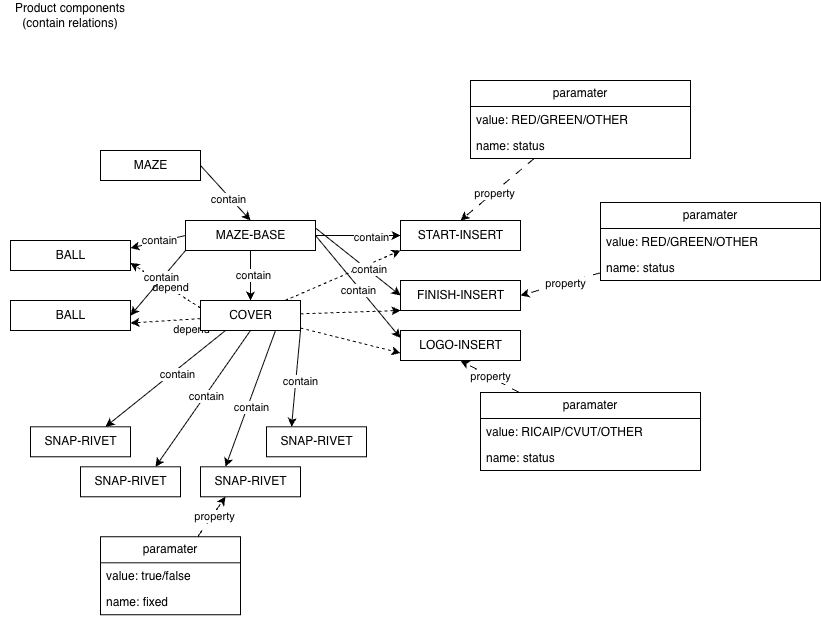

The diagram above was exported from draw.io. Its source (the exported page's mxGraphModel, read from the mxfile embedded in the PNG):
<mxGraphModel dx="1018" dy="782" grid="1" gridSize="10" guides="1" tooltips="1" connect="1" arrows="1" fold="1" page="1" pageScale="1" pageWidth="1169" pageHeight="827" math="0" shadow="0">
  <root>
    <mxCell id="0" />
    <mxCell id="1" parent="0" />
    <mxCell id="2" parent="1" style="html=1;" value="MAZE" vertex="1">
      <mxGeometry height="30" width="100" x="120" y="180" as="geometry" />
    </mxCell>
    <mxCell id="3" edge="1" parent="1" source="23" style="rounded=0;orthogonalLoop=1;jettySize=auto;html=1;exitX=0.5;exitY=1;exitDx=0;exitDy=0;entryX=0.5;entryY=0;entryDx=0;entryDy=0;" target="12">
      <mxGeometry relative="1" as="geometry">
        <mxPoint x="160" y="280" as="targetPoint" />
      </mxGeometry>
    </mxCell>
    <mxCell id="4" connectable="0" parent="3" style="edgeLabel;html=1;align=center;verticalAlign=middle;resizable=0;points=[];" value="contain" vertex="1">
      <mxGeometry relative="1" x="-0.04" y="2" as="geometry">
        <mxPoint as="offset" />
      </mxGeometry>
    </mxCell>
    <mxCell id="5" edge="1" parent="1" source="12" style="rounded=0;orthogonalLoop=1;jettySize=auto;html=1;entryX=1;entryY=0.75;entryDx=0;entryDy=0;dashed=1;exitX=0;exitY=0.25;exitDx=0;exitDy=0;" target="32">
      <mxGeometry relative="1" as="geometry" />
    </mxCell>
    <mxCell id="6" connectable="0" parent="5" style="edgeLabel;html=1;align=center;verticalAlign=middle;resizable=0;points=[];" value="depend" vertex="1">
      <mxGeometry relative="1" x="-0.1066" y="-1" as="geometry">
        <mxPoint as="offset" />
      </mxGeometry>
    </mxCell>
    <mxCell id="7" edge="1" parent="1" source="12" style="rounded=0;orthogonalLoop=1;jettySize=auto;html=1;entryX=0;entryY=0.75;entryDx=0;entryDy=0;dashed=1;" target="29">
      <mxGeometry relative="1" as="geometry" />
    </mxCell>
    <mxCell id="8" edge="1" parent="1" source="12" style="rounded=0;orthogonalLoop=1;jettySize=auto;html=1;entryX=0;entryY=1;entryDx=0;entryDy=0;dashed=1;" target="26">
      <mxGeometry relative="1" as="geometry" />
    </mxCell>
    <mxCell id="9" edge="1" parent="1" source="12" style="rounded=0;orthogonalLoop=1;jettySize=auto;html=1;entryX=0;entryY=1;entryDx=0;entryDy=0;dashed=1;" target="16">
      <mxGeometry relative="1" as="geometry" />
    </mxCell>
    <mxCell id="10" edge="1" parent="1" source="12" style="rounded=0;orthogonalLoop=1;jettySize=auto;html=1;entryX=1;entryY=0.75;entryDx=0;entryDy=0;dashed=1;" target="52">
      <mxGeometry relative="1" as="geometry" />
    </mxCell>
    <mxCell id="11" connectable="0" parent="10" style="edgeLabel;html=1;align=center;verticalAlign=middle;resizable=0;points=[];" value="depend" vertex="1">
      <mxGeometry relative="1" x="-0.3529" y="1" as="geometry">
        <mxPoint x="13" y="8" as="offset" />
      </mxGeometry>
    </mxCell>
    <mxCell id="12" parent="1" style="html=1;" value="COVER" vertex="1">
      <mxGeometry height="30" width="100" x="220" y="330" as="geometry" />
    </mxCell>
    <mxCell id="13" edge="1" parent="1" source="12" style="rounded=0;orthogonalLoop=1;jettySize=auto;html=1;exitX=0.25;exitY=1;exitDx=0;exitDy=0;entryX=0.75;entryY=0;entryDx=0;entryDy=0;" target="15">
      <mxGeometry relative="1" as="geometry">
        <mxPoint x="140" y="310" as="targetPoint" />
      </mxGeometry>
    </mxCell>
    <mxCell id="14" connectable="0" parent="13" style="edgeLabel;html=1;align=center;verticalAlign=middle;resizable=0;points=[];" value="contain" vertex="1">
      <mxGeometry relative="1" x="-0.1573" y="3" as="geometry">
        <mxPoint as="offset" />
      </mxGeometry>
    </mxCell>
    <mxCell id="15" parent="1" style="html=1;" value="SNAP-RIVET" vertex="1">
      <mxGeometry height="30" width="100" x="50" y="456.28000000000003" as="geometry" />
    </mxCell>
    <mxCell id="16" parent="1" style="html=1;" value="START-INSERT" vertex="1">
      <mxGeometry height="30" width="120" x="420" y="250" as="geometry" />
    </mxCell>
    <mxCell id="17" edge="1" parent="1" source="2" style="rounded=0;orthogonalLoop=1;jettySize=auto;html=1;exitX=1;exitY=0.5;exitDx=0;exitDy=0;entryX=0.5;entryY=0;entryDx=0;entryDy=0;" target="23">
      <mxGeometry relative="1" as="geometry">
        <mxPoint x="280" y="195" as="targetPoint" />
      </mxGeometry>
    </mxCell>
    <mxCell id="18" connectable="0" parent="17" style="edgeLabel;html=1;align=center;verticalAlign=middle;resizable=0;points=[];" value="contain" vertex="1">
      <mxGeometry relative="1" x="0.1462" y="-2" as="geometry">
        <mxPoint as="offset" />
      </mxGeometry>
    </mxCell>
    <mxCell id="19" edge="1" parent="1" source="23" style="rounded=0;orthogonalLoop=1;jettySize=auto;html=1;entryX=0;entryY=0.5;entryDx=0;entryDy=0;" target="16">
      <mxGeometry relative="1" as="geometry" />
    </mxCell>
    <mxCell id="20" connectable="0" parent="19" style="edgeLabel;html=1;align=center;verticalAlign=middle;resizable=0;points=[];" value="contain" vertex="1">
      <mxGeometry relative="1" x="0.288" y="-1" as="geometry">
        <mxPoint as="offset" />
      </mxGeometry>
    </mxCell>
    <mxCell id="21" edge="1" parent="1" source="23" style="rounded=0;orthogonalLoop=1;jettySize=auto;html=1;entryX=1;entryY=0.5;entryDx=0;entryDy=0;exitX=0;exitY=1;exitDx=0;exitDy=0;" target="52">
      <mxGeometry relative="1" as="geometry" />
    </mxCell>
    <mxCell id="22" connectable="0" parent="21" style="edgeLabel;html=1;align=center;verticalAlign=middle;resizable=0;points=[];" value="contain" vertex="1">
      <mxGeometry relative="1" x="-0.1649" y="-1" as="geometry">
        <mxPoint as="offset" />
      </mxGeometry>
    </mxCell>
    <mxCell id="23" parent="1" style="html=1;" value="MAZE-BASE" vertex="1">
      <mxGeometry height="30" width="130" x="205" y="250" as="geometry" />
    </mxCell>
    <mxCell id="24" edge="1" parent="1" source="23" style="rounded=0;orthogonalLoop=1;jettySize=auto;html=1;entryX=0;entryY=0.5;entryDx=0;entryDy=0;exitX=1;exitY=0.25;exitDx=0;exitDy=0;" target="26">
      <mxGeometry relative="1" as="geometry">
        <mxPoint x="300" y="190" as="sourcePoint" />
      </mxGeometry>
    </mxCell>
    <mxCell id="25" connectable="0" parent="24" style="edgeLabel;html=1;align=center;verticalAlign=middle;resizable=0;points=[];" value="contain" vertex="1">
      <mxGeometry relative="1" x="0.2278" y="1" as="geometry">
        <mxPoint as="offset" />
      </mxGeometry>
    </mxCell>
    <mxCell id="26" parent="1" style="html=1;" value="FINISH-INSERT" vertex="1">
      <mxGeometry height="30" width="120" x="420" y="310" as="geometry" />
    </mxCell>
    <mxCell id="27" edge="1" parent="1" source="23" style="rounded=0;orthogonalLoop=1;jettySize=auto;html=1;entryX=0;entryY=0.25;entryDx=0;entryDy=0;exitX=1;exitY=0.5;exitDx=0;exitDy=0;" target="29">
      <mxGeometry relative="1" as="geometry">
        <mxPoint x="330" y="190" as="sourcePoint" />
      </mxGeometry>
    </mxCell>
    <mxCell id="28" connectable="0" parent="27" style="edgeLabel;html=1;align=center;verticalAlign=middle;resizable=0;points=[];" value="contain" vertex="1">
      <mxGeometry relative="1" x="0.0305" y="-2" as="geometry">
        <mxPoint as="offset" />
      </mxGeometry>
    </mxCell>
    <mxCell id="29" parent="1" style="html=1;" value="LOGO-INSERT" vertex="1">
      <mxGeometry height="30" width="120" x="420" y="360" as="geometry" />
    </mxCell>
    <mxCell id="30" edge="1" parent="1" source="23" style="rounded=0;orthogonalLoop=1;jettySize=auto;html=1;exitX=0;exitY=0.5;exitDx=0;exitDy=0;entryX=1;entryY=0.25;entryDx=0;entryDy=0;" target="32">
      <mxGeometry relative="1" as="geometry">
        <mxPoint x="620" y="300" as="targetPoint" />
      </mxGeometry>
    </mxCell>
    <mxCell id="31" connectable="0" parent="30" style="edgeLabel;html=1;align=center;verticalAlign=middle;resizable=0;points=[];" value="contain" vertex="1">
      <mxGeometry relative="1" x="0.2011" y="-2" as="geometry">
        <mxPoint x="7" y="-1" as="offset" />
      </mxGeometry>
    </mxCell>
    <mxCell id="32" parent="1" style="html=1;" value="BALL" vertex="1">
      <mxGeometry height="30" width="120" x="30" y="270" as="geometry" />
    </mxCell>
    <mxCell id="33" edge="1" parent="1" source="12" style="rounded=0;orthogonalLoop=1;jettySize=auto;html=1;entryX=0.75;entryY=0;entryDx=0;entryDy=0;exitX=0.5;exitY=1;exitDx=0;exitDy=0;" target="35">
      <mxGeometry relative="1" as="geometry">
        <mxPoint x="170" y="330" as="sourcePoint" />
      </mxGeometry>
    </mxCell>
    <mxCell id="34" connectable="0" parent="33" style="edgeLabel;html=1;align=center;verticalAlign=middle;resizable=0;points=[];" value="contain" vertex="1">
      <mxGeometry relative="1" x="-0.0452" y="1" as="geometry">
        <mxPoint as="offset" />
      </mxGeometry>
    </mxCell>
    <mxCell id="35" parent="1" style="html=1;" value="SNAP-RIVET" vertex="1">
      <mxGeometry height="30" width="100" x="100" y="496.28000000000003" as="geometry" />
    </mxCell>
    <mxCell id="36" edge="1" parent="1" source="12" style="rounded=0;orthogonalLoop=1;jettySize=auto;html=1;entryX=0.25;entryY=0;entryDx=0;entryDy=0;exitX=0.75;exitY=1;exitDx=0;exitDy=0;" target="38">
      <mxGeometry relative="1" as="geometry">
        <mxPoint x="440" y="480" as="sourcePoint" />
      </mxGeometry>
    </mxCell>
    <mxCell id="37" connectable="0" parent="36" style="edgeLabel;html=1;align=center;verticalAlign=middle;resizable=0;points=[];" value="contain" vertex="1">
      <mxGeometry relative="1" x="0.1083" y="3" as="geometry">
        <mxPoint as="offset" />
      </mxGeometry>
    </mxCell>
    <mxCell id="38" parent="1" style="html=1;" value="SNAP-RIVET" vertex="1">
      <mxGeometry height="30" width="100" x="220" y="496.28000000000003" as="geometry" />
    </mxCell>
    <mxCell id="39" edge="1" parent="1" source="12" style="rounded=0;orthogonalLoop=1;jettySize=auto;html=1;exitX=1;exitY=1;exitDx=0;exitDy=0;entryX=0.25;entryY=0;entryDx=0;entryDy=0;" target="41">
      <mxGeometry relative="1" as="geometry">
        <mxPoint x="180" y="310" as="targetPoint" />
      </mxGeometry>
    </mxCell>
    <mxCell id="40" connectable="0" parent="39" style="edgeLabel;html=1;align=center;verticalAlign=middle;resizable=0;points=[];" value="contain" vertex="1">
      <mxGeometry relative="1" x="0.0312" y="3" as="geometry">
        <mxPoint x="1" as="offset" />
      </mxGeometry>
    </mxCell>
    <mxCell id="41" parent="1" style="html=1;" value="SNAP-RIVET" vertex="1">
      <mxGeometry height="30" width="100" x="286" y="456.28000000000003" as="geometry" />
    </mxCell>
    <mxCell id="42" edge="1" parent="1" source="44" style="rounded=0;orthogonalLoop=1;jettySize=auto;html=1;entryX=0.25;entryY=1;entryDx=0;entryDy=0;dashed=1;dashPattern=8 8;" target="38">
      <mxGeometry relative="1" as="geometry" />
    </mxCell>
    <mxCell id="43" connectable="0" parent="42" style="edgeLabel;html=1;align=center;verticalAlign=middle;resizable=0;points=[];" value="property" vertex="1">
      <mxGeometry relative="1" x="0.0451" y="-2" as="geometry">
        <mxPoint y="-1" as="offset" />
      </mxGeometry>
    </mxCell>
    <mxCell id="44" parent="1" style="swimlane;fontStyle=0;childLayout=stackLayout;horizontal=1;startSize=26;fillColor=none;horizontalStack=0;resizeParent=1;resizeParentMax=0;resizeLast=0;collapsible=1;marginBottom=0;whiteSpace=wrap;html=1;" value="paramater" vertex="1">
      <mxGeometry height="78" width="140" x="120" y="566.2800000000001" as="geometry" />
    </mxCell>
    <mxCell id="45" parent="44" style="text;strokeColor=none;fillColor=none;align=left;verticalAlign=top;spacingLeft=4;spacingRight=4;overflow=hidden;rotatable=0;points=[[0,0.5],[1,0.5]];portConstraint=eastwest;whiteSpace=wrap;html=1;" value="value: true/false" vertex="1">
      <mxGeometry height="26" width="140" y="26" as="geometry" />
    </mxCell>
    <mxCell id="46" parent="44" style="text;strokeColor=none;fillColor=none;align=left;verticalAlign=top;spacingLeft=4;spacingRight=4;overflow=hidden;rotatable=0;points=[[0,0.5],[1,0.5]];portConstraint=eastwest;whiteSpace=wrap;html=1;" value="name: fixed" vertex="1">
      <mxGeometry height="26" width="140" y="52" as="geometry" />
    </mxCell>
    <mxCell id="47" edge="1" parent="1" source="49" style="rounded=0;orthogonalLoop=1;jettySize=auto;html=1;entryX=0.5;entryY=1;entryDx=0;entryDy=0;dashed=1;dashPattern=8 8;" target="29">
      <mxGeometry relative="1" as="geometry" />
    </mxCell>
    <mxCell id="48" connectable="0" parent="47" style="edgeLabel;html=1;align=center;verticalAlign=middle;resizable=0;points=[];" value="property" vertex="1">
      <mxGeometry relative="1" x="0.0209" y="-1" as="geometry">
        <mxPoint y="1" as="offset" />
      </mxGeometry>
    </mxCell>
    <mxCell id="49" parent="1" style="swimlane;fontStyle=0;childLayout=stackLayout;horizontal=1;startSize=26;fillColor=none;horizontalStack=0;resizeParent=1;resizeParentMax=0;resizeLast=0;collapsible=1;marginBottom=0;whiteSpace=wrap;html=1;" value="paramater" vertex="1">
      <mxGeometry height="78" width="220" x="500" y="422" as="geometry" />
    </mxCell>
    <mxCell id="50" parent="49" style="text;strokeColor=none;fillColor=none;align=left;verticalAlign=top;spacingLeft=4;spacingRight=4;overflow=hidden;rotatable=0;points=[[0,0.5],[1,0.5]];portConstraint=eastwest;whiteSpace=wrap;html=1;" value="value: RICAIP/CVUT/OTHER" vertex="1">
      <mxGeometry height="26" width="220" y="26" as="geometry" />
    </mxCell>
    <mxCell id="51" parent="49" style="text;strokeColor=none;fillColor=none;align=left;verticalAlign=top;spacingLeft=4;spacingRight=4;overflow=hidden;rotatable=0;points=[[0,0.5],[1,0.5]];portConstraint=eastwest;whiteSpace=wrap;html=1;" value="name: status" vertex="1">
      <mxGeometry height="26" width="220" y="52" as="geometry" />
    </mxCell>
    <mxCell id="52" parent="1" style="html=1;" value="BALL" vertex="1">
      <mxGeometry height="30" width="120" x="30" y="330" as="geometry" />
    </mxCell>
    <mxCell id="53" edge="1" parent="1" source="55" style="rounded=0;orthogonalLoop=1;jettySize=auto;html=1;entryX=1;entryY=0.5;entryDx=0;entryDy=0;dashed=1;dashPattern=8 8;" target="26">
      <mxGeometry relative="1" as="geometry" />
    </mxCell>
    <mxCell id="54" connectable="0" parent="53" style="edgeLabel;html=1;align=center;verticalAlign=middle;resizable=0;points=[];" value="property" vertex="1">
      <mxGeometry relative="1" x="-0.1038" as="geometry">
        <mxPoint as="offset" />
      </mxGeometry>
    </mxCell>
    <mxCell id="55" parent="1" style="swimlane;fontStyle=0;childLayout=stackLayout;horizontal=1;startSize=26;fillColor=none;horizontalStack=0;resizeParent=1;resizeParentMax=0;resizeLast=0;collapsible=1;marginBottom=0;whiteSpace=wrap;html=1;" value="paramater" vertex="1">
      <mxGeometry height="78" width="220" x="620" y="232" as="geometry" />
    </mxCell>
    <mxCell id="56" parent="55" style="text;strokeColor=none;fillColor=none;align=left;verticalAlign=top;spacingLeft=4;spacingRight=4;overflow=hidden;rotatable=0;points=[[0,0.5],[1,0.5]];portConstraint=eastwest;whiteSpace=wrap;html=1;" value="value: RED/GREEN/OTHER" vertex="1">
      <mxGeometry height="26" width="220" y="26" as="geometry" />
    </mxCell>
    <mxCell id="57" parent="55" style="text;strokeColor=none;fillColor=none;align=left;verticalAlign=top;spacingLeft=4;spacingRight=4;overflow=hidden;rotatable=0;points=[[0,0.5],[1,0.5]];portConstraint=eastwest;whiteSpace=wrap;html=1;" value="name: status" vertex="1">
      <mxGeometry height="26" width="220" y="52" as="geometry" />
    </mxCell>
    <mxCell id="58" edge="1" parent="1" source="60" style="rounded=0;orthogonalLoop=1;jettySize=auto;html=1;entryX=0.5;entryY=0;entryDx=0;entryDy=0;dashed=1;dashPattern=8 8;" target="16">
      <mxGeometry relative="1" as="geometry" />
    </mxCell>
    <mxCell id="59" connectable="0" parent="58" style="edgeLabel;html=1;align=center;verticalAlign=middle;resizable=0;points=[];" value="property" vertex="1">
      <mxGeometry relative="1" x="0.111" as="geometry">
        <mxPoint as="offset" />
      </mxGeometry>
    </mxCell>
    <mxCell id="60" parent="1" style="swimlane;fontStyle=0;childLayout=stackLayout;horizontal=1;startSize=26;fillColor=none;horizontalStack=0;resizeParent=1;resizeParentMax=0;resizeLast=0;collapsible=1;marginBottom=0;whiteSpace=wrap;html=1;" value="paramater" vertex="1">
      <mxGeometry height="78" width="220" x="490" y="110" as="geometry" />
    </mxCell>
    <mxCell id="61" parent="60" style="text;strokeColor=none;fillColor=none;align=left;verticalAlign=top;spacingLeft=4;spacingRight=4;overflow=hidden;rotatable=0;points=[[0,0.5],[1,0.5]];portConstraint=eastwest;whiteSpace=wrap;html=1;" value="value: RED/GREEN/OTHER" vertex="1">
      <mxGeometry height="26" width="220" y="26" as="geometry" />
    </mxCell>
    <mxCell id="62" parent="60" style="text;strokeColor=none;fillColor=none;align=left;verticalAlign=top;spacingLeft=4;spacingRight=4;overflow=hidden;rotatable=0;points=[[0,0.5],[1,0.5]];portConstraint=eastwest;whiteSpace=wrap;html=1;" value="name: status" vertex="1">
      <mxGeometry height="26" width="220" y="52" as="geometry" />
    </mxCell>
    <mxCell id="63" parent="1" style="text;html=1;strokeColor=none;fillColor=none;align=center;verticalAlign=middle;whiteSpace=wrap;rounded=0;" value="Product components&lt;br&gt;(contain relations)" vertex="1">
      <mxGeometry height="30" width="140" x="20" y="30" as="geometry" />
    </mxCell>
  </root>
</mxGraphModel>